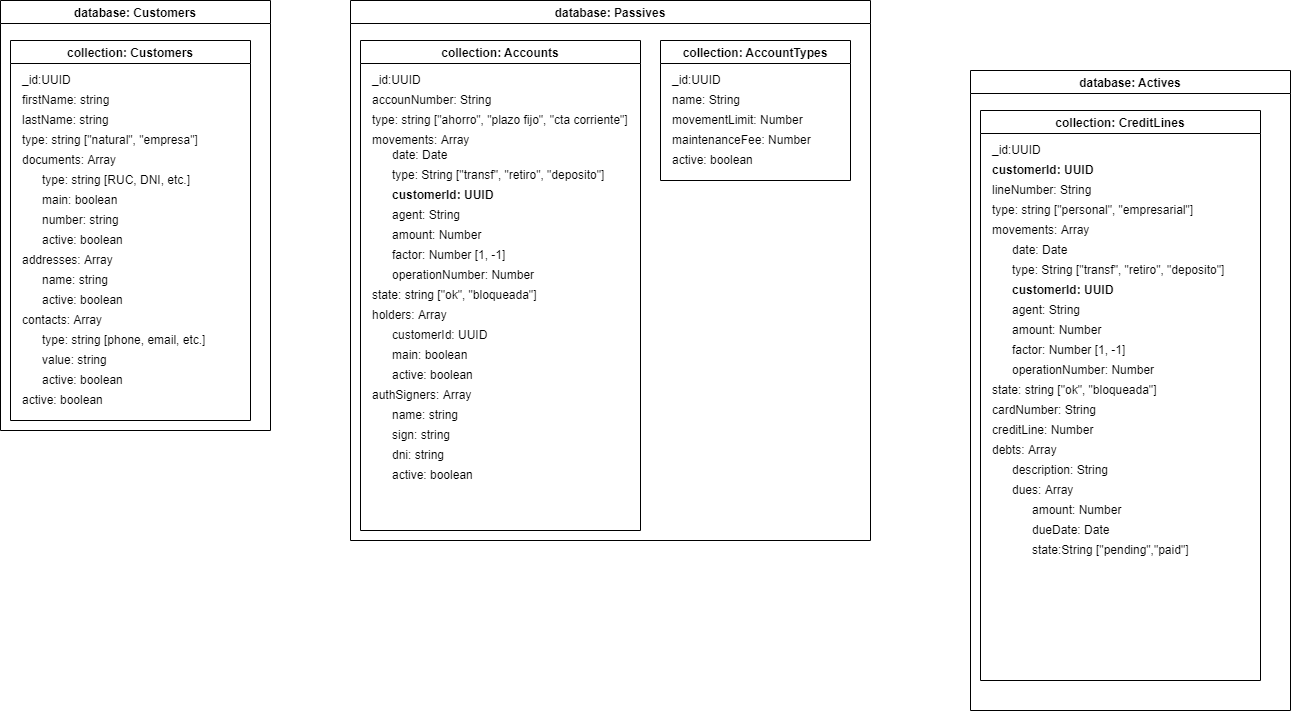

The diagram above was exported from draw.io. Its source (the exported page's mxGraphModel, read from the mxfile embedded in the PNG):
<mxGraphModel dx="903" dy="503" grid="1" gridSize="10" guides="1" tooltips="1" connect="1" arrows="1" fold="1" page="1" pageScale="1" pageWidth="827" pageHeight="1169" math="0" shadow="0">
  <root>
    <mxCell id="0" />
    <mxCell id="1" parent="0" />
    <mxCell id="_fG_by0COgT2VM8sM-np-32" value="database: Customers" style="swimlane;fontSize=12;" vertex="1" parent="1">
      <mxGeometry x="10" y="30" width="270" height="430" as="geometry" />
    </mxCell>
    <mxCell id="_fG_by0COgT2VM8sM-np-2" value="collection: Customers" style="swimlane;" vertex="1" parent="_fG_by0COgT2VM8sM-np-32">
      <mxGeometry x="10" y="40" width="240" height="380" as="geometry">
        <mxRectangle x="50" y="50" width="90" height="23" as="alternateBounds" />
      </mxGeometry>
    </mxCell>
    <mxCell id="_fG_by0COgT2VM8sM-np-7" value="_id:UUID" style="text;html=1;strokeColor=none;fillColor=none;align=left;verticalAlign=middle;whiteSpace=wrap;rounded=0;fontSize=12;" vertex="1" parent="_fG_by0COgT2VM8sM-np-2">
      <mxGeometry x="10" y="30" width="60" height="20" as="geometry" />
    </mxCell>
    <mxCell id="_fG_by0COgT2VM8sM-np-8" value="firstName: string" style="text;html=1;strokeColor=none;fillColor=none;align=left;verticalAlign=middle;whiteSpace=wrap;rounded=0;fontSize=12;" vertex="1" parent="_fG_by0COgT2VM8sM-np-2">
      <mxGeometry x="10" y="50" width="210" height="20" as="geometry" />
    </mxCell>
    <mxCell id="_fG_by0COgT2VM8sM-np-9" value="lastName: string" style="text;html=1;strokeColor=none;fillColor=none;align=left;verticalAlign=middle;whiteSpace=wrap;rounded=0;fontSize=12;" vertex="1" parent="_fG_by0COgT2VM8sM-np-2">
      <mxGeometry x="10" y="70" width="210" height="20" as="geometry" />
    </mxCell>
    <mxCell id="_fG_by0COgT2VM8sM-np-10" value="type: string [&quot;natural&quot;, &quot;empresa&quot;]" style="text;html=1;strokeColor=none;fillColor=none;align=left;verticalAlign=middle;whiteSpace=wrap;rounded=0;fontSize=12;" vertex="1" parent="_fG_by0COgT2VM8sM-np-2">
      <mxGeometry x="10" y="90" width="210" height="20" as="geometry" />
    </mxCell>
    <mxCell id="_fG_by0COgT2VM8sM-np-11" value="documents: Array" style="text;html=1;strokeColor=none;fillColor=none;align=left;verticalAlign=middle;whiteSpace=wrap;rounded=0;fontSize=12;" vertex="1" parent="_fG_by0COgT2VM8sM-np-2">
      <mxGeometry x="10" y="110" width="210" height="20" as="geometry" />
    </mxCell>
    <mxCell id="_fG_by0COgT2VM8sM-np-12" value="type: string [RUC, DNI, etc.]" style="text;html=1;strokeColor=none;fillColor=none;align=left;verticalAlign=middle;whiteSpace=wrap;rounded=0;fontSize=12;" vertex="1" parent="_fG_by0COgT2VM8sM-np-2">
      <mxGeometry x="30" y="130" width="190" height="20" as="geometry" />
    </mxCell>
    <mxCell id="_fG_by0COgT2VM8sM-np-13" value="main: boolean" style="text;html=1;strokeColor=none;fillColor=none;align=left;verticalAlign=middle;whiteSpace=wrap;rounded=0;fontSize=12;" vertex="1" parent="_fG_by0COgT2VM8sM-np-2">
      <mxGeometry x="30" y="150" width="190" height="20" as="geometry" />
    </mxCell>
    <mxCell id="_fG_by0COgT2VM8sM-np-14" value="number: string" style="text;html=1;strokeColor=none;fillColor=none;align=left;verticalAlign=middle;whiteSpace=wrap;rounded=0;fontSize=12;" vertex="1" parent="_fG_by0COgT2VM8sM-np-2">
      <mxGeometry x="30" y="170" width="190" height="20" as="geometry" />
    </mxCell>
    <mxCell id="_fG_by0COgT2VM8sM-np-15" value="active: boolean" style="text;html=1;strokeColor=none;fillColor=none;align=left;verticalAlign=middle;whiteSpace=wrap;rounded=0;fontSize=12;" vertex="1" parent="_fG_by0COgT2VM8sM-np-2">
      <mxGeometry x="30" y="190" width="190" height="20" as="geometry" />
    </mxCell>
    <mxCell id="_fG_by0COgT2VM8sM-np-16" value="addresses: Array" style="text;html=1;strokeColor=none;fillColor=none;align=left;verticalAlign=middle;whiteSpace=wrap;rounded=0;fontSize=12;" vertex="1" parent="_fG_by0COgT2VM8sM-np-2">
      <mxGeometry x="10" y="210" width="210" height="20" as="geometry" />
    </mxCell>
    <mxCell id="_fG_by0COgT2VM8sM-np-17" value="name: string" style="text;html=1;strokeColor=none;fillColor=none;align=left;verticalAlign=middle;whiteSpace=wrap;rounded=0;fontSize=12;" vertex="1" parent="_fG_by0COgT2VM8sM-np-2">
      <mxGeometry x="30" y="230" width="190" height="20" as="geometry" />
    </mxCell>
    <mxCell id="_fG_by0COgT2VM8sM-np-18" value="active: boolean" style="text;html=1;strokeColor=none;fillColor=none;align=left;verticalAlign=middle;whiteSpace=wrap;rounded=0;fontSize=12;" vertex="1" parent="_fG_by0COgT2VM8sM-np-2">
      <mxGeometry x="30" y="250" width="190" height="20" as="geometry" />
    </mxCell>
    <mxCell id="_fG_by0COgT2VM8sM-np-20" value="contacts: Array" style="text;html=1;strokeColor=none;fillColor=none;align=left;verticalAlign=middle;whiteSpace=wrap;rounded=0;fontSize=12;" vertex="1" parent="_fG_by0COgT2VM8sM-np-2">
      <mxGeometry x="10" y="270" width="210" height="20" as="geometry" />
    </mxCell>
    <mxCell id="_fG_by0COgT2VM8sM-np-21" value="type: string [phone, email, etc.]" style="text;html=1;strokeColor=none;fillColor=none;align=left;verticalAlign=middle;whiteSpace=wrap;rounded=0;fontSize=12;" vertex="1" parent="_fG_by0COgT2VM8sM-np-2">
      <mxGeometry x="30" y="290" width="190" height="20" as="geometry" />
    </mxCell>
    <mxCell id="_fG_by0COgT2VM8sM-np-22" value="value: string" style="text;html=1;strokeColor=none;fillColor=none;align=left;verticalAlign=middle;whiteSpace=wrap;rounded=0;fontSize=12;" vertex="1" parent="_fG_by0COgT2VM8sM-np-2">
      <mxGeometry x="30" y="310" width="190" height="20" as="geometry" />
    </mxCell>
    <mxCell id="_fG_by0COgT2VM8sM-np-23" value="active: boolean" style="text;html=1;strokeColor=none;fillColor=none;align=left;verticalAlign=middle;whiteSpace=wrap;rounded=0;fontSize=12;" vertex="1" parent="_fG_by0COgT2VM8sM-np-2">
      <mxGeometry x="30" y="330" width="190" height="20" as="geometry" />
    </mxCell>
    <mxCell id="_fG_by0COgT2VM8sM-np-31" value="active: boolean" style="text;html=1;strokeColor=none;fillColor=none;align=left;verticalAlign=middle;whiteSpace=wrap;rounded=0;fontSize=12;" vertex="1" parent="_fG_by0COgT2VM8sM-np-2">
      <mxGeometry x="10" y="350" width="220" height="20" as="geometry" />
    </mxCell>
    <mxCell id="_fG_by0COgT2VM8sM-np-33" value="database: Passives" style="swimlane;fontSize=12;" vertex="1" parent="1">
      <mxGeometry x="360" y="30" width="520" height="540" as="geometry" />
    </mxCell>
    <mxCell id="_fG_by0COgT2VM8sM-np-34" value="collection: Accounts" style="swimlane;" vertex="1" parent="_fG_by0COgT2VM8sM-np-33">
      <mxGeometry x="10" y="40" width="280" height="490" as="geometry">
        <mxRectangle x="50" y="50" width="90" height="23" as="alternateBounds" />
      </mxGeometry>
    </mxCell>
    <mxCell id="_fG_by0COgT2VM8sM-np-35" value="_id:UUID" style="text;html=1;strokeColor=none;fillColor=none;align=left;verticalAlign=middle;whiteSpace=wrap;rounded=0;fontSize=12;" vertex="1" parent="_fG_by0COgT2VM8sM-np-34">
      <mxGeometry x="10" y="30" width="60" height="20" as="geometry" />
    </mxCell>
    <mxCell id="_fG_by0COgT2VM8sM-np-36" value="accounNumber: String" style="text;html=1;strokeColor=none;fillColor=none;align=left;verticalAlign=middle;whiteSpace=wrap;rounded=0;fontSize=12;" vertex="1" parent="_fG_by0COgT2VM8sM-np-34">
      <mxGeometry x="10" y="50" width="210" height="20" as="geometry" />
    </mxCell>
    <mxCell id="_fG_by0COgT2VM8sM-np-38" value="type: string [&quot;ahorro&quot;, &quot;plazo fijo&quot;, &quot;cta corriente&quot;]" style="text;html=1;strokeColor=none;fillColor=none;align=left;verticalAlign=middle;whiteSpace=wrap;rounded=0;fontSize=12;" vertex="1" parent="_fG_by0COgT2VM8sM-np-34">
      <mxGeometry x="10" y="70" width="270" height="20" as="geometry" />
    </mxCell>
    <mxCell id="_fG_by0COgT2VM8sM-np-39" value="movements: Array" style="text;html=1;strokeColor=none;fillColor=none;align=left;verticalAlign=middle;whiteSpace=wrap;rounded=0;fontSize=12;" vertex="1" parent="_fG_by0COgT2VM8sM-np-34">
      <mxGeometry x="10" y="90" width="210" height="20" as="geometry" />
    </mxCell>
    <mxCell id="_fG_by0COgT2VM8sM-np-40" value="date: Date" style="text;html=1;strokeColor=none;fillColor=none;align=left;verticalAlign=middle;whiteSpace=wrap;rounded=0;fontSize=12;" vertex="1" parent="_fG_by0COgT2VM8sM-np-34">
      <mxGeometry x="30" y="105" width="190" height="20" as="geometry" />
    </mxCell>
    <mxCell id="_fG_by0COgT2VM8sM-np-41" value="type: String [&quot;transf&quot;, &quot;retiro&quot;, &quot;deposito&quot;]" style="text;html=1;strokeColor=none;fillColor=none;align=left;verticalAlign=middle;whiteSpace=wrap;rounded=0;fontSize=12;" vertex="1" parent="_fG_by0COgT2VM8sM-np-34">
      <mxGeometry x="30" y="125" width="230" height="20" as="geometry" />
    </mxCell>
    <mxCell id="_fG_by0COgT2VM8sM-np-42" value="customerId: UUID" style="text;html=1;strokeColor=none;fillColor=none;align=left;verticalAlign=middle;whiteSpace=wrap;rounded=0;fontSize=12;fontStyle=1" vertex="1" parent="_fG_by0COgT2VM8sM-np-34">
      <mxGeometry x="30" y="145" width="190" height="20" as="geometry" />
    </mxCell>
    <mxCell id="_fG_by0COgT2VM8sM-np-56" value="agent: String" style="text;html=1;strokeColor=none;fillColor=none;align=left;verticalAlign=middle;whiteSpace=wrap;rounded=0;fontSize=12;" vertex="1" parent="_fG_by0COgT2VM8sM-np-34">
      <mxGeometry x="30" y="165" width="230" height="20" as="geometry" />
    </mxCell>
    <mxCell id="_fG_by0COgT2VM8sM-np-57" value="amount: Number" style="text;html=1;strokeColor=none;fillColor=none;align=left;verticalAlign=middle;whiteSpace=wrap;rounded=0;fontSize=12;" vertex="1" parent="_fG_by0COgT2VM8sM-np-34">
      <mxGeometry x="30" y="185" width="230" height="20" as="geometry" />
    </mxCell>
    <mxCell id="_fG_by0COgT2VM8sM-np-58" value="factor: Number [1, -1]" style="text;html=1;strokeColor=none;fillColor=none;align=left;verticalAlign=middle;whiteSpace=wrap;rounded=0;fontSize=12;" vertex="1" parent="_fG_by0COgT2VM8sM-np-34">
      <mxGeometry x="30" y="205" width="230" height="20" as="geometry" />
    </mxCell>
    <mxCell id="_fG_by0COgT2VM8sM-np-84" value="state: string [&quot;ok&quot;, &quot;bloqueada&quot;]" style="text;html=1;strokeColor=none;fillColor=none;align=left;verticalAlign=middle;whiteSpace=wrap;rounded=0;fontSize=12;" vertex="1" parent="_fG_by0COgT2VM8sM-np-34">
      <mxGeometry x="10" y="245" width="210" height="20" as="geometry" />
    </mxCell>
    <mxCell id="_fG_by0COgT2VM8sM-np-85" value="operationNumber: Number" style="text;html=1;strokeColor=none;fillColor=none;align=left;verticalAlign=middle;whiteSpace=wrap;rounded=0;fontSize=12;" vertex="1" parent="_fG_by0COgT2VM8sM-np-34">
      <mxGeometry x="30" y="225" width="230" height="20" as="geometry" />
    </mxCell>
    <mxCell id="_fG_by0COgT2VM8sM-np-112" value="holders: Array" style="text;html=1;strokeColor=none;fillColor=none;align=left;verticalAlign=middle;whiteSpace=wrap;rounded=0;fontSize=12;fontStyle=0" vertex="1" parent="_fG_by0COgT2VM8sM-np-34">
      <mxGeometry x="10" y="265" width="260" height="20" as="geometry" />
    </mxCell>
    <mxCell id="_fG_by0COgT2VM8sM-np-113" value="customerId: UUID" style="text;html=1;strokeColor=none;fillColor=none;align=left;verticalAlign=middle;whiteSpace=wrap;rounded=0;fontSize=12;" vertex="1" parent="_fG_by0COgT2VM8sM-np-34">
      <mxGeometry x="30" y="285" width="190" height="20" as="geometry" />
    </mxCell>
    <mxCell id="_fG_by0COgT2VM8sM-np-114" value="main: boolean" style="text;html=1;strokeColor=none;fillColor=none;align=left;verticalAlign=middle;whiteSpace=wrap;rounded=0;fontSize=12;" vertex="1" parent="_fG_by0COgT2VM8sM-np-34">
      <mxGeometry x="30" y="305" width="190" height="20" as="geometry" />
    </mxCell>
    <mxCell id="_fG_by0COgT2VM8sM-np-115" value="active: boolean" style="text;html=1;strokeColor=none;fillColor=none;align=left;verticalAlign=middle;whiteSpace=wrap;rounded=0;fontSize=12;" vertex="1" parent="_fG_by0COgT2VM8sM-np-34">
      <mxGeometry x="30" y="325" width="190" height="20" as="geometry" />
    </mxCell>
    <mxCell id="_fG_by0COgT2VM8sM-np-116" value="authSigners: Array" style="text;html=1;strokeColor=none;fillColor=none;align=left;verticalAlign=middle;whiteSpace=wrap;rounded=0;fontSize=12;fontStyle=0" vertex="1" parent="_fG_by0COgT2VM8sM-np-34">
      <mxGeometry x="10" y="345" width="260" height="20" as="geometry" />
    </mxCell>
    <mxCell id="_fG_by0COgT2VM8sM-np-118" value="name: string" style="text;html=1;strokeColor=none;fillColor=none;align=left;verticalAlign=middle;whiteSpace=wrap;rounded=0;fontSize=12;" vertex="1" parent="_fG_by0COgT2VM8sM-np-34">
      <mxGeometry x="30" y="365" width="190" height="20" as="geometry" />
    </mxCell>
    <mxCell id="_fG_by0COgT2VM8sM-np-119" value="sign: string" style="text;html=1;strokeColor=none;fillColor=none;align=left;verticalAlign=middle;whiteSpace=wrap;rounded=0;fontSize=12;" vertex="1" parent="_fG_by0COgT2VM8sM-np-34">
      <mxGeometry x="30" y="385" width="190" height="20" as="geometry" />
    </mxCell>
    <mxCell id="_fG_by0COgT2VM8sM-np-120" value="dni: string" style="text;html=1;strokeColor=none;fillColor=none;align=left;verticalAlign=middle;whiteSpace=wrap;rounded=0;fontSize=12;" vertex="1" parent="_fG_by0COgT2VM8sM-np-34">
      <mxGeometry x="30" y="405" width="180" height="20" as="geometry" />
    </mxCell>
    <mxCell id="_fG_by0COgT2VM8sM-np-121" value="active: boolean" style="text;html=1;strokeColor=none;fillColor=none;align=left;verticalAlign=middle;whiteSpace=wrap;rounded=0;fontSize=12;" vertex="1" parent="_fG_by0COgT2VM8sM-np-34">
      <mxGeometry x="30" y="425" width="190" height="20" as="geometry" />
    </mxCell>
    <mxCell id="_fG_by0COgT2VM8sM-np-59" value="collection: AccountTypes" style="swimlane;" vertex="1" parent="_fG_by0COgT2VM8sM-np-33">
      <mxGeometry x="310" y="40" width="190" height="140" as="geometry">
        <mxRectangle x="50" y="50" width="90" height="23" as="alternateBounds" />
      </mxGeometry>
    </mxCell>
    <mxCell id="_fG_by0COgT2VM8sM-np-60" value="_id:UUID" style="text;html=1;strokeColor=none;fillColor=none;align=left;verticalAlign=middle;whiteSpace=wrap;rounded=0;fontSize=12;" vertex="1" parent="_fG_by0COgT2VM8sM-np-59">
      <mxGeometry x="10" y="30" width="60" height="20" as="geometry" />
    </mxCell>
    <mxCell id="_fG_by0COgT2VM8sM-np-61" value="name: String" style="text;html=1;strokeColor=none;fillColor=none;align=left;verticalAlign=middle;whiteSpace=wrap;rounded=0;fontSize=12;" vertex="1" parent="_fG_by0COgT2VM8sM-np-59">
      <mxGeometry x="10" y="50" width="160" height="20" as="geometry" />
    </mxCell>
    <mxCell id="_fG_by0COgT2VM8sM-np-62" value="movementLimit: Number" style="text;html=1;strokeColor=none;fillColor=none;align=left;verticalAlign=middle;whiteSpace=wrap;rounded=0;fontSize=12;" vertex="1" parent="_fG_by0COgT2VM8sM-np-59">
      <mxGeometry x="10" y="70" width="160" height="20" as="geometry" />
    </mxCell>
    <mxCell id="_fG_by0COgT2VM8sM-np-63" value="maintenanceFee: Number" style="text;html=1;strokeColor=none;fillColor=none;align=left;verticalAlign=middle;whiteSpace=wrap;rounded=0;fontSize=12;" vertex="1" parent="_fG_by0COgT2VM8sM-np-59">
      <mxGeometry x="10" y="90" width="170" height="20" as="geometry" />
    </mxCell>
    <mxCell id="_fG_by0COgT2VM8sM-np-80" value="active: boolean" style="text;html=1;strokeColor=none;fillColor=none;align=left;verticalAlign=middle;whiteSpace=wrap;rounded=0;fontSize=12;" vertex="1" parent="_fG_by0COgT2VM8sM-np-59">
      <mxGeometry x="10" y="110" width="160" height="20" as="geometry" />
    </mxCell>
    <mxCell id="_fG_by0COgT2VM8sM-np-86" value="database: Actives" style="swimlane;fontSize=12;" vertex="1" parent="1">
      <mxGeometry x="980" y="100" width="320" height="640" as="geometry" />
    </mxCell>
    <mxCell id="_fG_by0COgT2VM8sM-np-87" value="collection: CreditLines" style="swimlane;" vertex="1" parent="_fG_by0COgT2VM8sM-np-86">
      <mxGeometry x="10" y="40" width="280" height="570" as="geometry">
        <mxRectangle x="50" y="50" width="90" height="23" as="alternateBounds" />
      </mxGeometry>
    </mxCell>
    <mxCell id="_fG_by0COgT2VM8sM-np-88" value="_id:UUID" style="text;html=1;strokeColor=none;fillColor=none;align=left;verticalAlign=middle;whiteSpace=wrap;rounded=0;fontSize=12;" vertex="1" parent="_fG_by0COgT2VM8sM-np-87">
      <mxGeometry x="10" y="30" width="60" height="20" as="geometry" />
    </mxCell>
    <mxCell id="_fG_by0COgT2VM8sM-np-89" value="lineNumber: String" style="text;html=1;strokeColor=none;fillColor=none;align=left;verticalAlign=middle;whiteSpace=wrap;rounded=0;fontSize=12;" vertex="1" parent="_fG_by0COgT2VM8sM-np-87">
      <mxGeometry x="10" y="70" width="210" height="20" as="geometry" />
    </mxCell>
    <mxCell id="_fG_by0COgT2VM8sM-np-90" value="type: string [&quot;personal&quot;, &quot;empresarial&quot;]" style="text;html=1;strokeColor=none;fillColor=none;align=left;verticalAlign=middle;whiteSpace=wrap;rounded=0;fontSize=12;" vertex="1" parent="_fG_by0COgT2VM8sM-np-87">
      <mxGeometry x="10" y="90" width="270" height="20" as="geometry" />
    </mxCell>
    <mxCell id="_fG_by0COgT2VM8sM-np-91" value="movements: Array" style="text;html=1;strokeColor=none;fillColor=none;align=left;verticalAlign=middle;whiteSpace=wrap;rounded=0;fontSize=12;" vertex="1" parent="_fG_by0COgT2VM8sM-np-87">
      <mxGeometry x="10" y="110" width="210" height="20" as="geometry" />
    </mxCell>
    <mxCell id="_fG_by0COgT2VM8sM-np-92" value="date: Date" style="text;html=1;strokeColor=none;fillColor=none;align=left;verticalAlign=middle;whiteSpace=wrap;rounded=0;fontSize=12;" vertex="1" parent="_fG_by0COgT2VM8sM-np-87">
      <mxGeometry x="30" y="130" width="190" height="20" as="geometry" />
    </mxCell>
    <mxCell id="_fG_by0COgT2VM8sM-np-93" value="type: String [&quot;transf&quot;, &quot;retiro&quot;, &quot;deposito&quot;]" style="text;html=1;strokeColor=none;fillColor=none;align=left;verticalAlign=middle;whiteSpace=wrap;rounded=0;fontSize=12;" vertex="1" parent="_fG_by0COgT2VM8sM-np-87">
      <mxGeometry x="30" y="150" width="230" height="20" as="geometry" />
    </mxCell>
    <mxCell id="_fG_by0COgT2VM8sM-np-94" value="customerId: UUID" style="text;html=1;strokeColor=none;fillColor=none;align=left;verticalAlign=middle;whiteSpace=wrap;rounded=0;fontSize=12;fontStyle=1" vertex="1" parent="_fG_by0COgT2VM8sM-np-87">
      <mxGeometry x="30" y="170" width="190" height="20" as="geometry" />
    </mxCell>
    <mxCell id="_fG_by0COgT2VM8sM-np-95" value="agent: String" style="text;html=1;strokeColor=none;fillColor=none;align=left;verticalAlign=middle;whiteSpace=wrap;rounded=0;fontSize=12;" vertex="1" parent="_fG_by0COgT2VM8sM-np-87">
      <mxGeometry x="30" y="190" width="230" height="20" as="geometry" />
    </mxCell>
    <mxCell id="_fG_by0COgT2VM8sM-np-96" value="amount: Number" style="text;html=1;strokeColor=none;fillColor=none;align=left;verticalAlign=middle;whiteSpace=wrap;rounded=0;fontSize=12;" vertex="1" parent="_fG_by0COgT2VM8sM-np-87">
      <mxGeometry x="30" y="210" width="230" height="20" as="geometry" />
    </mxCell>
    <mxCell id="_fG_by0COgT2VM8sM-np-97" value="factor: Number [1, -1]" style="text;html=1;strokeColor=none;fillColor=none;align=left;verticalAlign=middle;whiteSpace=wrap;rounded=0;fontSize=12;" vertex="1" parent="_fG_by0COgT2VM8sM-np-87">
      <mxGeometry x="30" y="230" width="230" height="20" as="geometry" />
    </mxCell>
    <mxCell id="_fG_by0COgT2VM8sM-np-98" value="state: string [&quot;ok&quot;, &quot;bloqueada&quot;]" style="text;html=1;strokeColor=none;fillColor=none;align=left;verticalAlign=middle;whiteSpace=wrap;rounded=0;fontSize=12;" vertex="1" parent="_fG_by0COgT2VM8sM-np-87">
      <mxGeometry x="10" y="270" width="210" height="20" as="geometry" />
    </mxCell>
    <mxCell id="_fG_by0COgT2VM8sM-np-99" value="operationNumber: Number" style="text;html=1;strokeColor=none;fillColor=none;align=left;verticalAlign=middle;whiteSpace=wrap;rounded=0;fontSize=12;" vertex="1" parent="_fG_by0COgT2VM8sM-np-87">
      <mxGeometry x="30" y="250" width="230" height="20" as="geometry" />
    </mxCell>
    <mxCell id="_fG_by0COgT2VM8sM-np-107" value="customerId: UUID" style="text;html=1;strokeColor=none;fillColor=none;align=left;verticalAlign=middle;whiteSpace=wrap;rounded=0;fontSize=12;fontStyle=1" vertex="1" parent="_fG_by0COgT2VM8sM-np-87">
      <mxGeometry x="10" y="50" width="190" height="20" as="geometry" />
    </mxCell>
    <mxCell id="_fG_by0COgT2VM8sM-np-108" value="cardNumber: String" style="text;html=1;strokeColor=none;fillColor=none;align=left;verticalAlign=middle;whiteSpace=wrap;rounded=0;fontSize=12;" vertex="1" parent="_fG_by0COgT2VM8sM-np-87">
      <mxGeometry x="10" y="290" width="210" height="20" as="geometry" />
    </mxCell>
    <mxCell id="_fG_by0COgT2VM8sM-np-122" value="debts: Array" style="text;html=1;strokeColor=none;fillColor=none;align=left;verticalAlign=middle;whiteSpace=wrap;rounded=0;fontSize=12;" vertex="1" parent="_fG_by0COgT2VM8sM-np-87">
      <mxGeometry x="10" y="330" width="210" height="20" as="geometry" />
    </mxCell>
    <mxCell id="_fG_by0COgT2VM8sM-np-123" value="description: String" style="text;html=1;strokeColor=none;fillColor=none;align=left;verticalAlign=middle;whiteSpace=wrap;rounded=0;fontSize=12;" vertex="1" parent="_fG_by0COgT2VM8sM-np-87">
      <mxGeometry x="30" y="350" width="210" height="20" as="geometry" />
    </mxCell>
    <mxCell id="_fG_by0COgT2VM8sM-np-124" value="dues: Array" style="text;html=1;strokeColor=none;fillColor=none;align=left;verticalAlign=middle;whiteSpace=wrap;rounded=0;fontSize=12;" vertex="1" parent="_fG_by0COgT2VM8sM-np-87">
      <mxGeometry x="30" y="370" width="210" height="20" as="geometry" />
    </mxCell>
    <mxCell id="_fG_by0COgT2VM8sM-np-125" value="amount: Number" style="text;html=1;strokeColor=none;fillColor=none;align=left;verticalAlign=middle;whiteSpace=wrap;rounded=0;fontSize=12;" vertex="1" parent="_fG_by0COgT2VM8sM-np-87">
      <mxGeometry x="50" y="390" width="190" height="20" as="geometry" />
    </mxCell>
    <mxCell id="_fG_by0COgT2VM8sM-np-127" value="dueDate: Date" style="text;html=1;strokeColor=none;fillColor=none;align=left;verticalAlign=middle;whiteSpace=wrap;rounded=0;fontSize=12;" vertex="1" parent="_fG_by0COgT2VM8sM-np-87">
      <mxGeometry x="50" y="410" width="190" height="20" as="geometry" />
    </mxCell>
    <mxCell id="_fG_by0COgT2VM8sM-np-128" value="state:String [&quot;pending&quot;,&quot;paid&quot;]" style="text;html=1;strokeColor=none;fillColor=none;align=left;verticalAlign=middle;whiteSpace=wrap;rounded=0;fontSize=12;" vertex="1" parent="_fG_by0COgT2VM8sM-np-87">
      <mxGeometry x="50" y="430" width="190" height="20" as="geometry" />
    </mxCell>
    <mxCell id="_fG_by0COgT2VM8sM-np-129" value="creditLine: Number" style="text;html=1;strokeColor=none;fillColor=none;align=left;verticalAlign=middle;whiteSpace=wrap;rounded=0;fontSize=12;fontStyle=0" vertex="1" parent="_fG_by0COgT2VM8sM-np-87">
      <mxGeometry x="10" y="310" width="210" height="20" as="geometry" />
    </mxCell>
  </root>
</mxGraphModel>